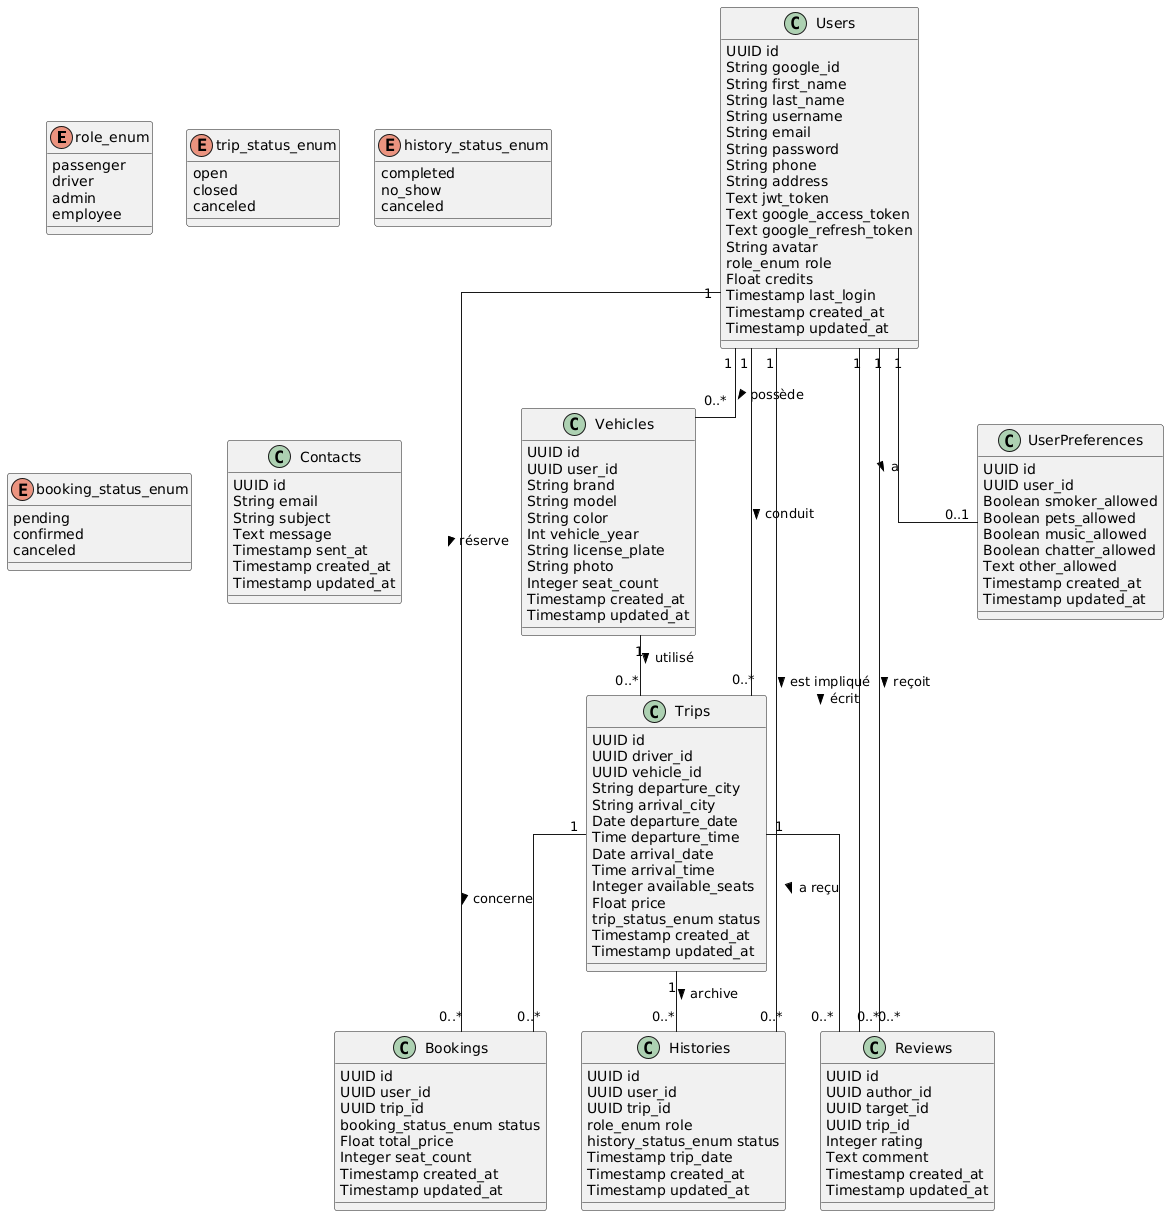

The diagram above was rendered by PlantUML. Its source (embedded in the PNG):
@startuml
skinparam classAttributeIconSize 0
skinparam linetype ortho

' ENUMs
Enum role_enum {
  passenger
  driver
  admin
  employee
}

Enum trip_status_enum {
  open
  closed
  canceled
}

Enum history_status_enum {
  completed
  no_show
  canceled
}

Enum booking_status_enum {
  pending
  confirmed
  canceled
}

' Table Utilisateur
class Users {
  UUID id
  String google_id
  String first_name
  String last_name
  String username
  String email
  String password
  String phone
  String address
  Text jwt_token
  Text google_access_token
  Text google_refresh_token
  String avatar
  role_enum role
  Float credits
  Timestamp last_login
  Timestamp created_at
  Timestamp updated_at
}

' Table Véhicule
class Vehicles {
  UUID id
  UUID user_id
  String brand
  String model
  String color
  Int vehicle_year
  String license_plate
  String photo
  Integer seat_count
  Timestamp created_at
  Timestamp updated_at
}

' Table Trajet
class Trips {
  UUID id
  UUID driver_id
  UUID vehicle_id
  String departure_city
  String arrival_city
  Date departure_date
  Time departure_time
  Date arrival_date
  Time arrival_time
  Integer available_seats
  Float price
  trip_status_enum status
  Timestamp created_at
  Timestamp updated_at
}

' Table Réservation
class Bookings {
  UUID id
  UUID user_id
  UUID trip_id
  booking_status_enum status
  Float total_price
  Integer seat_count
  Timestamp created_at
  Timestamp updated_at
}

' Table Contact
class Contacts {
  UUID id
  String email
  String subject
  Text message
  Timestamp sent_at
  Timestamp created_at
  Timestamp updated_at
}

' Table Historique
class Histories {
  UUID id
  UUID user_id
  UUID trip_id
  role_enum role
  history_status_enum status
  Timestamp trip_date
  Timestamp created_at
  Timestamp updated_at
}

' Table Avis
class Reviews {
  UUID id
  UUID author_id
  UUID target_id
  UUID trip_id
  Integer rating
  Text comment
  Timestamp created_at
  Timestamp updated_at
}

' Table PréférencesUtilisateur
class UserPreferences {
  UUID id
  UUID user_id
  Boolean smoker_allowed
  Boolean pets_allowed
  Boolean music_allowed
  Boolean chatter_allowed
  Text other_allowed
  Timestamp created_at
  Timestamp updated_at
}

' Relations
Users "1" -- "0..*" Vehicles : possède >
Users "1" -- "0..*" Trips : conduit >
Users "1" -- "0..*" Bookings : réserve >
Users "1" -- "0..1" UserPreferences : a >
Users "1" -- "0..*" Reviews : écrit >
Users "1" -- "0..*" Reviews : reçoit >
Users "1" -- "0..*" Histories : est impliqué >
Trips "1" -- "0..*" Bookings : concerne >
Trips "1" -- "0..*" Histories : archive >
Trips "1" -- "0..*" Reviews : a reçu >
Vehicles "1" -- "0..*" Trips : utilisé >
@enduml